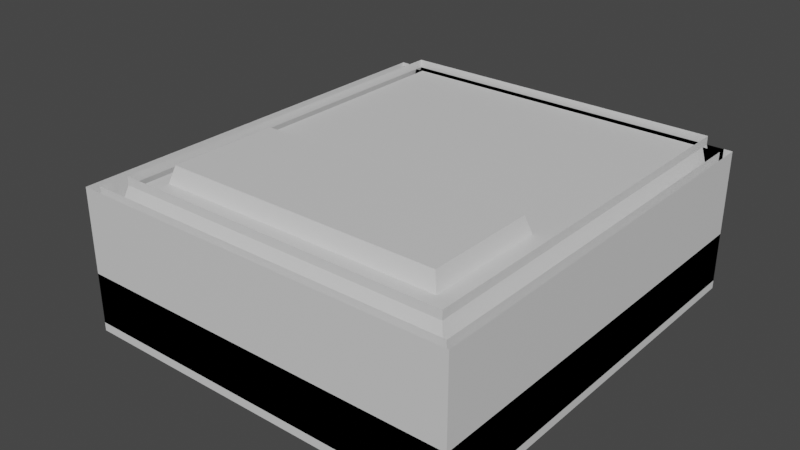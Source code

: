 # Source: HangerScene_01.blend  (saved by Blender 3.1.7; exported with 4.5.12 LTS)
import bpy
from mathutils import Matrix  # noqa: F401  (used for matrix-valued properties, if any)

bpy.ops.wm.read_factory_settings(use_empty=True)
scene = bpy.context.scene
scene.name = 'Scene'

# ---- collections
col_collection = bpy.data.collections.new('Collection'); scene.collection.children.link(col_collection)

# ---- materials (node trees are filled in below, after node groups)
mat_fbx_default_material = bpy.data.materials.new('Fbx Default Material')
mat_fbx_default_material.use_transparent_shadow = False
mat_fbx_default_material.diffuse_color = (0.72, 0.72, 0.72, 1.0)
mat_fbx_default_material.roughness = 0.5528

# ---- material node trees
mat_fbx_default_material.use_nodes = True; mat_fbx_default_material.node_tree.nodes.clear()
_N = mat_fbx_default_material.node_tree.nodes; _L = mat_fbx_default_material.node_tree.links
n0 = _N.new('ShaderNodeBsdfPrincipled'); n0.name = 'Principled BSDF'; n0.location = (10, 300)
n0.distribution = 'GGX'
n0.subsurface_method = 'RANDOM_WALK_SKIN'
n0.inputs[0].default_value = (0.72, 0.72, 0.72, 1.0)
n0.inputs[2].default_value = 0.5528
n0.inputs[3].default_value = 1.45
n0.inputs[27].default_value = (0.0, 0.0, 0.0, 1.0)
n0.inputs[28].default_value = 1.0
n1 = _N.new('ShaderNodeOutputMaterial'); n1.name = 'Material Output'; n1.location = (300, 300)
n2 = _N.new('ShaderNodeNormalMap'); n2.name = 'Normal Map'; n2.location = (-300, -300)
n2.label = 'Normal/Map'
_L.new(n0.outputs[0], n1.inputs[0])
_L.new(n2.outputs[0], n0.inputs[5])
n1.is_active_output = True

# ---- world
world_world = bpy.data.worlds.new('World'); scene.world = world_world
world_world.use_nodes = True; world_world.node_tree.nodes.clear()
_N = world_world.node_tree.nodes; _L = world_world.node_tree.links
n0 = _N.new('ShaderNodeOutputWorld'); n0.name = 'World Output'; n0.location = (300, 300)
n1 = _N.new('ShaderNodeBackground'); n1.name = 'Background'; n1.location = (10, 300)
n1.inputs[0].default_value = (0.05088, 0.05088, 0.05088, 1.0)
_L.new(n1.outputs[0], n0.inputs[0])
n0.is_active_output = True
world_world.color = (0.05088, 0.05088, 0.05088)
world_world.use_sun_shadow = False
world_world.sun_shadow_jitter_overblur = 0.0

# ---- meshes
me_cubegridtooloutput_022e9146 = bpy.data.meshes.new('CubeGridToolOutput_022E9146')
me_cubegridtooloutput_022e9146.from_pydata([(575.0, -612.5, 212.5), (25.0, -612.5, 212.5), (575.0, -625.0, 12.5), (575.0, -625.0, 212.5), (25.0, -625.0, 212.5), (25.0, -625.0, 12.5), (25.0, -612.5, 12.5), (575.0, -612.5, 12.5)], [], [(3, 4, 5, 2), (6, 1, 0, 7)])
me_cubegridtooloutput_022e9146.polygons.foreach_set('use_smooth', [True] * 2)
_k = set([(0, 1), (0, 7), (1, 6), (6, 7)])
me_cubegridtooloutput_022e9146.attributes.new('sharp_edge', 'BOOLEAN', 'EDGE').data.foreach_set('value', [ (min(e.vertices), max(e.vertices)) in _k for e in me_cubegridtooloutput_022e9146.edges])
_uv = me_cubegridtooloutput_022e9146.uv_layers.new(name='LightMapUV')
_uv.uv.foreach_set('vector', [5.75, 1.0, 0.0, 1.0, 0.0, -0.625, 5.75, -0.625, 5.75, -0.625, 5.75, 1.0, 0.0, 1.0, 0.0, -0.625])
me_cubegridtooloutput_022e9146.materials.append(mat_fbx_default_material)
me_cubegridtooloutput_022e9146.use_remesh_fix_poles = True
me_cubegridtooloutput_022e9146.use_remesh_preserve_attributes = False
me_cubegridtooloutput_022e9146.update()
me_cubegridtooloutput_022e9146.normals_split_custom_set([tuple(v) for v in zip(*[iter([0.0, -1.0, 0.0, 0.0, -1.0, 0.0, 0.0, -1.0, 0.0, 0.0, -1.0, 0.0, 0.0, 1.0, 0.0, 0.0, 1.0, 0.0, 0.0, 1.0, 0.0, 0.0, 1.0, 0.0])] * 3)])
me_cubegridtooloutput_022e9146_001 = bpy.data.meshes.new('CubeGridToolOutput_022E9146.001')
me_cubegridtooloutput_022e9146_001.from_pydata([(587.5, 0.0, 12.5), (587.5, -625.0, 12.5), (12.5, 0.0, 1.093e-06), (587.5, -625.0, -1.093e-06), (12.5, -625.0, 1.093e-06), (587.5, 0.0, -1.093e-06), (12.5, -625.0, 12.5), (12.5, 0.0, 12.5), (25.0, 0.0, 12.5), (25.0, -625.0, 12.5), (25.0, -625.0, 1.093e-06), (25.0, 0.0, 1.093e-06), (575.0, 0.0, -1.093e-06), (575.0, 0.0, 12.5), (575.0, -625.0, -1.093e-06), (575.0, -625.0, 12.5), (587.5, -612.5, 12.5), (587.5, -612.5, -1.093e-06), (587.5, -12.5, -1.093e-06), (587.5, -12.5, 12.5), (12.5, -12.5, 1.093e-06), (12.5, -12.5, 12.5), (12.5, -612.5, 1.093e-06), (12.5, -612.5, 12.5), (575.0, -612.5, 12.5), (25.0, -612.5, 12.5), (25.0, -12.5, 12.5), (575.0, -12.5, 12.5), (25.0, -612.5, 1.093e-06), (575.0, -612.5, -1.093e-06), (575.0, -12.5, -1.093e-06), (25.0, -12.5, 1.093e-06), (575.0, -312.5, 12.5), (25.0, -312.5, 12.5), (300.0, -612.5, 12.5), (300.0, -12.5, 12.5), (300.0, -312.5, 12.5), (587.5, -312.5, 12.5), (587.5, -312.5, -1.093e-06), (12.5, -312.5, 12.5), (12.5, -312.5, 1.093e-06), (575.0, -312.5, -1.093e-06), (25.0, -312.5, 1.093e-06), (300.0, -625.0, 2.842e-14), (300.0, -625.0, 12.5), (300.0, 0.0, 2.842e-14), (300.0, 0.0, 12.5), (300.0, -612.5, 0.0), (300.0, -12.5, 0.0), (300.0, -312.5, 0.0)], [], [(44, 9, 10, 43), (9, 6, 4, 10), (22, 4, 6, 23), (13, 0, 5, 12), (46, 13, 12, 45), (7, 8, 11, 2), (36, 32, 27, 35), (17, 16, 1, 3), (1, 15, 14, 3), (38, 37, 16, 17), (5, 0, 19, 18), (2, 20, 21, 7), (40, 22, 23, 39), (49, 48, 30, 41), (38, 41, 30, 18), (12, 5, 18, 30), (48, 45, 12, 30), (11, 31, 20, 2), (40, 42, 28, 22), (22, 28, 10, 4), (47, 43, 10, 28), (14, 29, 17, 3), (34, 24, 32, 36), (25, 34, 36, 33), (33, 36, 35, 26), (20, 31, 42, 40), (17, 29, 41, 38), (47, 49, 41, 29), (20, 40, 39, 21), (18, 19, 37, 38), (28, 42, 49, 47), (29, 14, 43, 47), (31, 11, 45, 48), (42, 31, 48, 49), (8, 46, 45, 11), (15, 44, 43, 14)])
me_cubegridtooloutput_022e9146_001.polygons.foreach_set('use_smooth', [1, 1, 1, 1, 1, 1, 0, 1, 1, 1, 1, 1, 1, 0, 0, 1, 0, 1, 0, 1, 0, 1, 0, 0, 0, 0, 0, 0, 1, 1, 0, 0, 0, 0, 1, 1])
_k = set([(0, 5), (0, 13), (0, 19), (1, 3), (1, 15), (1, 16), (2, 7), (2, 11), (2, 20), (3, 14), (3, 17), (4, 6), (4, 10), (4, 22), (5, 12), (5, 18), (6, 9), (6, 23), (7, 8), (7, 21), (8, 46), (9, 44), (10, 43), (11, 45), (12, 45), (13, 46), (14, 43), (15, 44), (16, 37), (17, 38), (18, 38), (19, 37), (20, 40), (21, 39), (22, 40), (23, 39), (24, 32), (24, 34), (25, 33), (25, 34), (26, 33), (26, 35), (27, 32), (27, 35)])
me_cubegridtooloutput_022e9146_001.attributes.new('sharp_edge', 'BOOLEAN', 'EDGE').data.foreach_set('value', [ (min(e.vertices), max(e.vertices)) in _k for e in me_cubegridtooloutput_022e9146_001.edges])
_uv = me_cubegridtooloutput_022e9146_001.uv_layers.new(name='LightMapUV')
_uv.uv.foreach_set('vector', [3.0, 1.0, 0.125, 1.0, 0.125, 0.875, 3.0, 0.875, 0.125, 1.0, 0.0, 1.0, 0.0, 0.875, 0.125, 0.875, 5.88, 0.875, 6.0, 0.875, 6.0, 1.0, 5.88, 1.0, 0.1213, 1.0, 0.0, 1.0, 0.0, 0.875, 0.1213, 0.875, 2.911, 1.0, 0.1213, 1.0, 0.1213, 0.875, 2.911, 0.875, 6.0, 1.0, 5.7, 1.0, 5.7, 0.875, 6.0, 0.875, 0.0, 0.0, 0.0, 0.0, 0.0, 0.0, 0.0, 0.0, 0.12, 0.875, 3.96, 1.0, 0.0, 1.0, 0.0, 0.875, 6.0, 1.0, 5.875, 1.0, 5.875, 0.875, 6.0, 0.875, 3.0, 0.875, 4.959, 1.0, 3.96, 1.0, 0.12, 0.875, 6.0, 0.875, 6.0, 1.0, 5.958, 1.0, 5.88, 0.875, 0.0, 0.875, 0.12, 0.875, 0.12, 1.0, 0.0, 1.0, 3.0, 0.875, 5.88, 0.875, 5.88, 1.0, 3.0, 1.0, 0.0, 0.0, 0.0, 0.0, 0.0, 0.0, 0.0, 0.0, 0.0, 0.0, 0.0, 0.0, 0.0, 0.0, 0.0, 0.0, 0.1213, 0.875, 6.0, 0.875, 0.0, 0.0, 0.0, 0.0, 0.0, 0.0, 0.0, 0.0, 0.0, 0.0, 0.0, 0.0, 0.0, 0.0, 0.0, 0.0, 0.12, 0.875, 0.0, 0.875, 0.0, 0.0, 0.0, 0.0, 0.0, 0.0, 0.0, 0.0, 0.0, 0.0, 0.0, 0.0, 0.125, 0.875, 0.0, 0.875, 0.0, 0.0, 0.0, 0.0, 0.0, 0.0, 0.0, 0.0, 0.0, 0.0, 0.0, 0.0, 0.0, 0.0, 0.0, 0.875, 0.0, 0.0, 0.0, 0.0, 0.0, 0.0, 0.0, 0.0, 0.0, 0.0, 0.0, 0.0, 0.0, 0.0, 0.0, 0.0, 0.0, 0.0, 0.0, 0.0, 0.0, 0.0, 0.0, 0.0, 0.0, 0.0, 0.0, 0.0, 0.0, 0.0, 0.0, 0.0, 0.0, 0.0, 0.0, 0.0, 0.0, 0.0, 0.0, 0.0, 0.0, 0.0, 0.0, 0.0, 0.0, 0.0, 0.0, 0.0, 0.12, 0.875, 3.0, 0.875, 3.0, 1.0, 0.12, 1.0, 5.88, 0.875, 5.958, 1.0, 4.959, 1.0, 3.0, 0.875, 0.0, 0.0, 0.0, 0.0, 0.0, 0.0, 0.0, 0.0, 0.0, 0.0, 0.0, 0.0, 0.0, 0.0, 0.0, 0.0, 0.0, 0.0, 0.0, 0.0, 0.0, 0.0, 0.0, 0.0, 0.0, 0.0, 0.0, 0.0, 0.0, 0.0, 0.0, 0.0, 5.7, 1.0, 2.911, 1.0, 2.911, 0.875, 5.7, 0.875, 5.875, 1.0, 3.0, 1.0, 3.0, 0.875, 5.875, 0.875])
me_cubegridtooloutput_022e9146_001.materials.append(mat_fbx_default_material)
me_cubegridtooloutput_022e9146_001.use_remesh_fix_poles = True
me_cubegridtooloutput_022e9146_001.use_remesh_preserve_attributes = False
me_cubegridtooloutput_022e9146_001.update()
me_cubegridtooloutput_022e9146_001.normals_split_custom_set([tuple(v) for v in zip(*[iter([0.0, -1.0, 0.0, 0.0, -1.0, 0.0, 0.0, -1.0, 0.0, 0.0, -1.0, 0.0, 0.0, -1.0, 0.0, 0.0, -1.0, 0.0, 0.0, -1.0, 0.0, 0.0, -1.0, 0.0, -1.0, 0.0, 0.0, -1.0, 0.0, 0.0, -1.0, 0.0, 0.0, -1.0, 0.0, 0.0, 0.0, 1.0, 0.0, 0.0, 1.0, 0.0, 0.0, 1.0, 0.0, 0.0, 1.0, 0.0, 0.0, 1.0, 0.0, 0.0, 1.0, 0.0, 0.0, 1.0, 0.0, 0.0, 1.0, 0.0, 0.0, 1.0, 0.0, 0.0, 1.0, 0.0, 0.0, 1.0, 0.0, 0.0, 1.0, 0.0, 2.959e-09, 0.0, 1.0, 2.959e-09, 0.0, 1.0, 2.959e-09, 0.0, 1.0, 2.959e-09, 0.0, 1.0, 1.0, 0.0, 0.0, 1.0, 0.0, 0.0, 1.0, 0.0, 0.0, 1.0, 0.0, 0.0, 0.0, -1.0, 0.0, 0.0, -1.0, 0.0, 0.0, -1.0, 0.0, 0.0, -1.0, 0.0, 1.0, 0.0, 0.0, 1.0, 0.0, 0.0, 1.0, 0.0, 0.0, 1.0, 0.0, 0.0, 1.0, 0.0, 0.0, 1.0, 0.0, 0.0, 1.0, 0.0, 0.0, 1.0, 0.0, 0.0, -1.0, 0.0, 0.0, -1.0, 0.0, 0.0, -1.0, 0.0, 0.0, -1.0, 0.0, 0.0, -1.0, 0.0, 0.0, -1.0, 0.0, 0.0, -1.0, 0.0, 0.0, -1.0, 0.0, 0.0, -3.974e-09, 0.0, -1.0, -3.974e-09, 0.0, -1.0, -3.974e-09, 0.0, -1.0, -3.974e-09, 0.0, -1.0, 0.0, 0.0, -1.0, 0.0, 0.0, -1.0, 0.0, 0.0, -1.0, 0.0, 0.0, -1.0, 0.0, 0.0, -1.0, 0.0, 0.0, -1.0, 0.0, 0.0, -1.0, 0.0, 0.0, -1.0, -3.974e-09, 0.0, -1.0, -3.974e-09, 0.0, -1.0, -3.974e-09, 0.0, -1.0, -3.974e-09, 0.0, -1.0, 0.0, 0.0, -1.0, 0.0, 0.0, -1.0, 0.0, 0.0, -1.0, 0.0, 0.0, -1.0, 0.0, 0.0, -1.0, 0.0, 0.0, -1.0, 0.0, 0.0, -1.0, 0.0, 0.0, -1.0, 0.0, 0.0, -1.0, 0.0, 0.0, -1.0, 0.0, 0.0, -1.0, 0.0, 0.0, -1.0, -3.974e-09, -4.233e-15, -1.0, -3.974e-09, -4.233e-15, -1.0, -3.974e-09, -4.233e-15, -1.0, -3.974e-09, -4.233e-15, -1.0, 0.0, 0.0, -1.0, 0.0, 0.0, -1.0, 0.0, 0.0, -1.0, 0.0, 0.0, -1.0, 2.959e-09, 0.0, 1.0, 2.959e-09, 0.0, 1.0, 2.959e-09, 0.0, 1.0, 2.959e-09, 0.0, 1.0, 2.959e-09, 0.0, 1.0, 2.959e-09, 0.0, 1.0, 2.959e-09, 0.0, 1.0, 2.959e-09, 0.0, 1.0, 2.959e-09, 0.0, 1.0, 2.959e-09, 0.0, 1.0, 2.959e-09, 0.0, 1.0, 2.959e-09, 0.0, 1.0, 0.0, 0.0, -1.0, 0.0, 0.0, -1.0, 0.0, 0.0, -1.0, 0.0, 0.0, -1.0, 0.0, 0.0, -1.0, 0.0, 0.0, -1.0, 0.0, 0.0, -1.0, 0.0, 0.0, -1.0, -3.974e-09, 0.0, -1.0, -3.974e-09, 0.0, -1.0, -3.974e-09, 0.0, -1.0, -3.974e-09, 0.0, -1.0, -1.0, 0.0, 0.0, -1.0, 0.0, 0.0, -1.0, 0.0, 0.0, -1.0, 0.0, 0.0, 1.0, 0.0, 0.0, 1.0, 0.0, 0.0, 1.0, 0.0, 0.0, 1.0, 0.0, 0.0, -3.974e-09, 0.0, -1.0, -3.974e-09, 0.0, -1.0, -3.974e-09, 0.0, -1.0, -3.974e-09, 0.0, -1.0, -3.974e-09, 2.48e-15, -1.0, -3.974e-09, 2.48e-15, -1.0, -3.974e-09, 2.48e-15, -1.0, -3.974e-09, 2.48e-15, -1.0, -3.974e-09, 2.48e-15, -1.0, -3.974e-09, 2.48e-15, -1.0, -3.974e-09, 2.48e-15, -1.0, -3.974e-09, 2.48e-15, -1.0, -3.974e-09, 0.0, -1.0, -3.974e-09, 0.0, -1.0, -3.974e-09, 0.0, -1.0, -3.974e-09, 0.0, -1.0, 0.0, 1.0, 0.0, 0.0, 1.0, 0.0, 0.0, 1.0, 0.0, 0.0, 1.0, 0.0, 0.0, -1.0, 0.0, 0.0, -1.0, 0.0, 0.0, -1.0, 0.0, 0.0, -1.0, 0.0])] * 3)])
me_cubegridtooloutput_022e9146_002 = bpy.data.meshes.new('CubeGridToolOutput_022E9146.002')
me_cubegridtooloutput_022e9146_002.from_pydata([(550.0, -587.5, 212.5), (550.0, 0.0, 212.5), (50.0, -587.5, 212.5), (50.0, 0.0, 212.5), (537.5, -575.0, 212.5), (62.5, -575.0, 212.5), (62.5, -12.5, 212.5), (537.5, -12.5, 212.5), (537.5, 0.0, 212.5), (537.5, -587.5, 212.5), (50.0, 0.0, 225.0), (550.0, -587.5, 225.0), (550.0, 0.0, 225.0), (50.0, -587.5, 225.0), (537.5, -350.0, 212.5), (62.5, 0.0, 212.5), (62.5, 0.0, 225.0), (537.5, 0.0, 225.0), (62.5, -587.5, 212.5), (537.5, -587.5, 225.0), (62.5, -587.5, 225.0), (62.5, -350.0, 212.5), (507.3, -544.8, 237.5), (92.68, -544.8, 237.5), (507.3, -380.2, 237.5), (92.68, -380.2, 237.5), (514.6, -552.1, 212.5), (85.39, -552.1, 212.5), (85.39, -372.9, 212.5), (514.6, -372.9, 212.5), (50.0, -350.0, 225.0), (50.0, -350.0, 212.5), (550.0, -350.0, 225.0), (550.0, -350.0, 212.5)], [], [(33, 32, 11, 0), (31, 2, 13, 30), (25, 24, 22, 23), (6, 7, 14, 21), (0, 11, 19, 9), (2, 18, 20, 13), (9, 19, 20, 18), (10, 16, 15, 3), (17, 8, 15, 16), (8, 17, 12, 1), (27, 26, 4, 5), (29, 28, 21, 14), (28, 27, 5, 21), (26, 29, 14, 4), (23, 22, 26, 27), (25, 23, 27, 28), (22, 24, 29, 26), (24, 25, 28, 29), (3, 31, 30, 10), (1, 12, 32, 33)])
me_cubegridtooloutput_022e9146_002.polygons.foreach_set('use_smooth', [True] * 20)
_k = set([(0, 11), (1, 12), (2, 13), (3, 10), (4, 5), (4, 14), (5, 21), (6, 7), (6, 21), (7, 14), (9, 19), (10, 30), (11, 32), (12, 32), (13, 30), (18, 20), (22, 23), (22, 24), (22, 26), (23, 25), (23, 27), (24, 25), (24, 29), (25, 28), (26, 27), (26, 29), (27, 28), (28, 29)])
me_cubegridtooloutput_022e9146_002.attributes.new('sharp_edge', 'BOOLEAN', 'EDGE').data.foreach_set('value', [ (min(e.vertices), max(e.vertices)) in _k for e in me_cubegridtooloutput_022e9146_002.edges])
_uv = me_cubegridtooloutput_022e9146_002.uv_layers.new(name='LightMapUV')
_uv.uv.foreach_set('vector', [3.0, 0.875, 3.0, 1.0, 0.0, 1.0, 0.0, 0.875, 3.0, 0.875, 6.0, 0.875, 6.0, 1.0, 3.0, 1.0, 5.51, -2.884, 0.4904, -2.884, 0.4904, -4.566, 5.51, -4.566, 5.875, 0.875, 0.125, 0.875, 0.125, -2.575, 5.875, -2.575, 0.0, 0.875, 0.0, 1.0, 0.0, 1.0, 0.0, 0.875, 6.0, 0.875, 0.0, 0.875, 0.0, 1.0, 6.0, 1.0, 0.0, 0.875, 0.0, 1.0, 0.0, 1.0, 0.0, 0.875, 0.0, 1.0, 0.0, 0.0, 0.0, 0.0, 0.0, 0.875, 0.1306, 0.9972, 0.125, 0.875, 0.0, 0.0, 0.0, 0.0, 0.125, 0.875, 0.1306, 0.9972, 0.0, 1.0, 0.0, 0.875, 5.598, -4.641, 0.4021, -4.641, 0.125, -4.875, 5.875, -4.875, 0.4021, -2.809, 5.598, -2.809, 5.875, -2.575, 0.125, -2.575, 5.598, -2.809, 5.598, -4.641, 5.875, -4.875, 5.875, -2.575, 0.4021, -4.641, 0.4021, -2.809, 0.125, -2.575, 0.125, -4.875, 5.51, -4.566, 0.4904, -4.566, 0.4021, -4.641, 5.598, -4.641, 5.51, -2.884, 5.51, -4.566, 5.598, -4.641, 5.598, -2.809, 0.4904, -4.566, 0.4904, -2.884, 0.4021, -2.809, 0.4021, -4.641, 0.4904, -2.884, 5.51, -2.884, 5.598, -2.809, 0.4021, -2.809, 0.0, 0.875, 3.0, 0.875, 3.0, 1.0, 0.0, 1.0, 6.0, 0.875, 6.0, 1.0, 3.0, 1.0, 3.0, 0.875])
me_cubegridtooloutput_022e9146_002.materials.append(mat_fbx_default_material)
me_cubegridtooloutput_022e9146_002.use_remesh_fix_poles = True
me_cubegridtooloutput_022e9146_002.use_remesh_preserve_attributes = False
me_cubegridtooloutput_022e9146_002.update()
me_cubegridtooloutput_022e9146_002.normals_split_custom_set([tuple(v) for v in zip(*[iter([1.0, 0.0, 0.0, 1.0, 0.0, 0.0, 1.0, 0.0, 0.0, 1.0, 0.0, 0.0, -1.0, 0.0, 0.0, -1.0, 0.0, 0.0, -1.0, 0.0, 0.0, -1.0, 0.0, 0.0, 0.0, 0.0, -1.0, 0.0, 0.0, -1.0, 0.0, 0.0, -1.0, 0.0, 0.0, -1.0, 0.0, 0.0, -1.0, 0.0, 0.0, -1.0, 0.0, 0.0, -1.0, 0.0, 0.0, -1.0, 0.0, -1.0, 0.0, 0.0, -1.0, 0.0, 0.0, -1.0, 0.0, 0.0, -1.0, 0.0, 0.0, -1.0, 0.0, 0.0, -1.0, 0.0, 0.0, -1.0, 0.0, 0.0, -1.0, 0.0, 0.0, -1.0, 0.0, 0.0, -1.0, 0.0, 0.0, -1.0, 0.0, 0.0, -1.0, 0.0, 0.0, 1.0, 0.0, 0.0, 1.0, 0.0, 0.0, 1.0, 0.0, 0.0, 1.0, 0.0, 0.0, 1.0, 0.0, 0.0, 1.0, 0.0, 0.0, 1.0, 0.0, 0.0, 1.0, 0.0, 0.0, 1.0, 0.0, 0.0, 1.0, 0.0, 0.0, 1.0, 0.0, 0.0, 1.0, 0.0, 0.0, 0.0, -1.0, 0.0, 0.0, -1.0, 0.0, 0.0, -1.0, 0.0, 0.0, -1.0, 0.0, 0.0, -1.0, 0.0, 0.0, -1.0, 0.0, 0.0, -1.0, 0.0, 0.0, -1.0, 0.0, 0.0, -1.0, 0.0, 0.0, -1.0, 0.0, 0.0, -1.0, 0.0, 0.0, -1.0, 0.0, 0.0, -1.0, 0.0, 0.0, -1.0, 0.0, 0.0, -1.0, 0.0, 0.0, -1.0, 0.0, 0.96, -0.28, 0.0, 0.96, -0.28, 0.0, 0.96, -0.28, 0.0, 0.96, -0.28, 0.96, -5.453e-08, -0.28, 0.96, -5.453e-08, -0.28, 0.96, -5.453e-08, -0.28, 0.96, -5.453e-08, -0.28, -0.96, 0.0, -0.28, -0.96, 0.0, -0.28, -0.96, 0.0, -0.28, -0.96, 0.0, -0.28, 0.0, -0.96, -0.28, 0.0, -0.96, -0.28, 0.0, -0.96, -0.28, 0.0, -0.96, -0.28, -1.0, 0.0, 0.0, -1.0, 0.0, 0.0, -1.0, 0.0, 0.0, -1.0, 0.0, 0.0, 1.0, 0.0, 0.0, 1.0, 0.0, 0.0, 1.0, 0.0, 0.0, 1.0, 0.0, 0.0])] * 3)])
me_cubegridtooloutput_022e9146_003 = bpy.data.meshes.new('CubeGridToolOutput_022E9146.003')
me_cubegridtooloutput_022e9146_003.from_pydata([(587.5, 0.0, 12.5), (587.5, -625.0, 212.5), (587.5, -625.0, 12.5), (587.5, 0.0, 212.5), (575.0, -612.5, 212.5), (575.0, -12.5, 212.5), (575.0, 0.0, 12.5), (575.0, 0.0, 212.5), (575.0, -625.0, 12.5), (575.0, -625.0, 212.5), (575.0, -612.5, 12.5), (575.0, -12.5, 12.5)], [], [(1, 9, 8, 2), (11, 10, 4, 5), (0, 3, 1, 2), (3, 0, 6, 7)])
me_cubegridtooloutput_022e9146_003.polygons.foreach_set('use_smooth', [True] * 4)
_k = set([(0, 3), (1, 2), (4, 5), (4, 10), (5, 11), (10, 11)])
me_cubegridtooloutput_022e9146_003.attributes.new('sharp_edge', 'BOOLEAN', 'EDGE').data.foreach_set('value', [ (min(e.vertices), max(e.vertices)) in _k for e in me_cubegridtooloutput_022e9146_003.edges])
_uv = me_cubegridtooloutput_022e9146_003.uv_layers.new(name='LightMapUV')
_uv.uv.foreach_set('vector', [0.125, 1.0, 0.0, 1.0, 0.0, -0.625, 0.125, -0.625, 0.125, -0.625, 5.875, -0.625, 5.875, 1.0, 0.125, 1.0, 6.0, -0.625, 6.0, 1.0, 0.0, 1.0, 0.0, -0.625, 0.0, 1.0, 0.0, -0.625, 0.125, -0.625, 0.125, 1.0])
me_cubegridtooloutput_022e9146_003.materials.append(mat_fbx_default_material)
me_cubegridtooloutput_022e9146_003.use_remesh_fix_poles = True
me_cubegridtooloutput_022e9146_003.use_remesh_preserve_attributes = False
me_cubegridtooloutput_022e9146_003.update()
me_cubegridtooloutput_022e9146_003.normals_split_custom_set([tuple(v) for v in zip(*[iter([0.0, -1.0, 0.0, 0.0, -1.0, 0.0, 0.0, -1.0, 0.0, 0.0, -1.0, 0.0, -1.0, 0.0, 0.0, -1.0, 0.0, 0.0, -1.0, 0.0, 0.0, -1.0, 0.0, 0.0, 1.0, 0.0, 0.0, 1.0, 0.0, 0.0, 1.0, 0.0, 0.0, 1.0, 0.0, 0.0, 0.0, 1.0, 0.0, 0.0, 1.0, 0.0, 0.0, 1.0, 0.0, 0.0, 1.0, 0.0])] * 3)])
me_cubegridtooloutput_022e9146_004 = bpy.data.meshes.new('CubeGridToolOutput_022E9146.004')
me_cubegridtooloutput_022e9146_004.from_pydata([(12.5, -625.0, 12.5), (12.5, 0.0, 12.5), (12.5, -625.0, 212.5), (12.5, 0.0, 212.5), (25.0, -612.5, 212.5), (25.0, -12.5, 212.5), (25.0, -625.0, 212.5), (25.0, -625.0, 12.5), (25.0, 0.0, 212.5), (25.0, 0.0, 12.5), (25.0, -612.5, 12.5), (25.0, -12.5, 12.5)], [], [(1, 0, 2), (1, 2, 3), (0, 6, 2), (0, 7, 6), (1, 8, 9), (1, 3, 8), (10, 11, 4), (5, 4, 11)])
me_cubegridtooloutput_022e9146_004.polygons.foreach_set('use_smooth', [True] * 8)
_k = set([(0, 2), (1, 3), (4, 5), (4, 10), (5, 11), (10, 11)])
me_cubegridtooloutput_022e9146_004.attributes.new('sharp_edge', 'BOOLEAN', 'EDGE').data.foreach_set('value', [ (min(e.vertices), max(e.vertices)) in _k for e in me_cubegridtooloutput_022e9146_004.edges])
_uv = me_cubegridtooloutput_022e9146_004.uv_layers.new(name='LightMapUV')
_uv.uv.foreach_set('vector', [0.0, -0.625, 6.0, -0.625, 6.0, 1.0, 0.0, -0.625, 6.0, 1.0, 0.0, 1.0, 0.0, -0.625, 0.125, 1.0, 0.0, 1.0, 0.0, -0.625, 0.125, -0.625, 0.125, 1.0, 0.125, -0.625, 0.0, 1.0, 0.0, -0.625, 0.125, -0.625, 0.125, 1.0, 0.0, 1.0, 0.125, -0.625, 5.875, -0.625, 0.125, 1.0, 5.875, 1.0, 0.125, 1.0, 5.875, -0.625])
me_cubegridtooloutput_022e9146_004.materials.append(mat_fbx_default_material)
me_cubegridtooloutput_022e9146_004.use_remesh_fix_poles = True
me_cubegridtooloutput_022e9146_004.use_remesh_preserve_attributes = False
me_cubegridtooloutput_022e9146_004.update()
me_cubegridtooloutput_022e9146_004.normals_split_custom_set([tuple(v) for v in zip(*[iter([-1.0, 0.0, 0.0, -1.0, 0.0, 0.0, -1.0, 0.0, 0.0, -1.0, 0.0, 0.0, -1.0, 0.0, 0.0, -1.0, 0.0, 0.0, 0.0, -1.0, 0.0, 0.0, -1.0, 0.0, 0.0, -1.0, 0.0, 0.0, -1.0, 0.0, 0.0, -1.0, 0.0, 0.0, -1.0, 0.0, 0.0, 1.0, 0.0, 0.0, 1.0, 0.0, 0.0, 1.0, 0.0, 0.0, 1.0, 0.0, 0.0, 1.0, 0.0, 0.0, 1.0, 0.0, 1.0, 0.0, 0.0, 1.0, 0.0, 0.0, 1.0, 0.0, 0.0, 1.0, 0.0, 0.0, 1.0, 0.0, 0.0, 1.0, 0.0, 0.0])] * 3)])
me_cubegridtooloutput_022e9146_005 = bpy.data.meshes.new('CubeGridToolOutput_022E9146.005')
me_cubegridtooloutput_022e9146_005.from_pydata([(25.0, -12.5, 212.5), (575.0, -12.5, 212.5), (575.0, 0.0, 12.5), (575.0, 0.0, 212.5), (25.0, 0.0, 212.5), (25.0, 0.0, 12.5), (25.0, -12.5, 12.5), (575.0, -12.5, 12.5)], [], [(1, 0, 6, 7), (3, 2, 5, 4)])
me_cubegridtooloutput_022e9146_005.polygons.foreach_set('use_smooth', [True] * 2)
_k = set([(0, 1), (0, 6), (1, 7), (6, 7)])
me_cubegridtooloutput_022e9146_005.attributes.new('sharp_edge', 'BOOLEAN', 'EDGE').data.foreach_set('value', [ (min(e.vertices), max(e.vertices)) in _k for e in me_cubegridtooloutput_022e9146_005.edges])
_uv = me_cubegridtooloutput_022e9146_005.uv_layers.new(name='LightMapUV')
_uv.uv.foreach_set('vector', [5.75, 1.0, 0.0, 1.0, 0.0, -0.625, 5.75, -0.625, 0.0, 1.0, 0.0, -0.625, 5.75, -0.625, 5.75, 1.0])
me_cubegridtooloutput_022e9146_005.materials.append(mat_fbx_default_material)
me_cubegridtooloutput_022e9146_005.use_remesh_fix_poles = True
me_cubegridtooloutput_022e9146_005.use_remesh_preserve_attributes = False
me_cubegridtooloutput_022e9146_005.update()
me_cubegridtooloutput_022e9146_005.normals_split_custom_set([tuple(v) for v in zip(*[iter([0.0, -1.0, 0.0, 0.0, -1.0, 0.0, 0.0, -1.0, 0.0, 0.0, -1.0, 0.0, 0.0, 1.0, 0.0, 0.0, 1.0, 0.0, 0.0, 1.0, 0.0, 0.0, 1.0, 0.0])] * 3)])
me_cube_001 = bpy.data.meshes.new('Cube.001')
me_cube_001.from_pydata([(0.03125, 0.1768, -0.1768), (0.03125, 0.1326, -0.221), (-0.03125, 0.1768, -0.1768), (-0.03125, 0.1326, -0.221), (0.03125, 0.0, 0.0), (0.03125, -0.04419, -0.04419), (-0.03125, 0.0, 0.0), (-0.03125, -0.04419, -0.04419), (0.03125, -0.9723, -1.768), (0.03125, -1.105, -1.635), (-0.03125, -1.105, -1.635), (-0.03125, -0.9723, -1.768), (0.03125, 0.08839, -0.1768), (0.03125, 0.1326, -0.1326), (-0.03125, 0.08839, -0.1768), (-0.03125, 0.1326, -0.1326), (0.03125, -1.149, -1.679), (0.03125, -1.016, -1.812), (-0.03125, -1.016, -1.812), (-0.03125, -1.149, -1.679), (-0.03125, -0.9281, -1.812), (0.03125, -0.9281, -1.812), (-0.03125, -0.9723, -1.856), (0.03125, -0.9723, -1.856), (0.03125, -0.5303, -0.5303), (0.03125, -0.4419, -0.6187), (-0.03125, -0.4419, -0.6187), (-0.03125, -0.5303, -0.5303), (-2.533e-07, 0.1768, -0.1768), (-2.459e-07, 0.1326, -0.221), (-2.682e-07, 0.0, 0.0), (-2.608e-07, -0.04419, -0.04419), (-9.09e-08, -0.9723, -1.768), (-9.09e-08, -1.105, -1.635), (-2.682e-07, 0.1326, -0.1326), (-2.608e-07, 0.08839, -0.1768), (-8.345e-08, -1.016, -1.812), (-8.345e-08, -1.149, -1.679), (-9.462e-08, -0.9281, -1.812), (-8.717e-08, -0.9723, -1.856), (-1.926e-07, -0.4419, -0.6187), (-2e-07, -0.5303, -0.5303)], [], [(28, 29, 3, 2), (15, 14, 7, 6), (30, 31, 5, 4), (13, 12, 1, 0), (34, 30, 4, 13), (35, 29, 1, 12), (40, 25, 8, 32), (32, 8, 21, 38), (2, 3, 14, 15), (4, 5, 12, 13), (28, 34, 13, 0), (27, 26, 11, 10), (41, 27, 10, 33), (37, 36, 17, 16), (33, 10, 19, 37), (8, 9, 16, 17), (10, 11, 18, 19), (38, 21, 23, 39), (18, 11, 20, 22), (36, 18, 22, 39), (8, 17, 23, 21), (35, 12, 25, 40), (31, 7, 27, 41), (12, 5, 24, 25), (7, 14, 26, 27), (25, 24, 9, 8), (41, 33, 9, 24), (5, 31, 41, 24), (14, 35, 40, 26), (17, 36, 39, 23), (20, 38, 39, 22), (9, 33, 37, 16), (19, 18, 36, 37), (2, 15, 34, 28), (11, 32, 38, 20), (14, 3, 29, 35), (15, 6, 30, 34), (6, 7, 31, 30), (0, 1, 29, 28), (40, 32, 11, 26)])
_uv = me_cube_001.uv_layers.new(name='UVMap')
_uv.uv.foreach_set('vector', [0.375, 0.125, 0.625, 0.125, 0.625, 0.25, 0.375, 0.25, 0.375, 0.375, 0.625, 0.375, 0.625, 0.5, 0.375, 0.5, 0.375, 0.625, 0.625, 0.625, 0.625, 0.75, 0.375, 0.75, 0.375, 0.875, 0.625, 0.875, 0.625, 1.0, 0.375, 1.0, 0.25, 0.625, 0.375, 0.625, 0.375, 0.75, 0.25, 0.75, 0.75, 0.625, 0.875, 0.625, 0.875, 0.75, 0.75, 0.75, 0.75, 0.625, 0.75, 0.75, 0.75, 0.75, 0.75, 0.625, 0.75, 0.625, 0.75, 0.75, 0.75, 0.75, 0.75, 0.625, 0.375, 0.25, 0.625, 0.25, 0.625, 0.375, 0.375, 0.375, 0.375, 0.75, 0.625, 0.75, 0.625, 0.875, 0.375, 0.875, 0.125, 0.625, 0.25, 0.625, 0.25, 0.75, 0.125, 0.75, 0.625, 0.5, 0.625, 0.375, 0.625, 0.375, 0.625, 0.5, 0.625, 0.625, 0.625, 0.5, 0.625, 0.5, 0.625, 0.625, 0.625, 0.625, 0.75, 0.625, 0.75, 0.75, 0.625, 0.75, 0.625, 0.625, 0.625, 0.5, 0.625, 0.5, 0.625, 0.625, 0.625, 0.875, 0.625, 0.75, 0.625, 0.75, 0.625, 0.875, 0.625, 0.5, 0.625, 0.375, 0.625, 0.375, 0.625, 0.5, 0.75, 0.625, 0.75, 0.75, 0.75, 0.75, 0.75, 0.625, 0.625, 0.375, 0.625, 0.375, 0.625, 0.375, 0.625, 0.375, 0.75, 0.625, 0.75, 0.5, 0.75, 0.5, 0.75, 0.625, 0.625, 0.875, 0.625, 0.875, 0.625, 0.875, 0.625, 0.875, 0.75, 0.625, 0.75, 0.75, 0.75, 0.75, 0.75, 0.625, 0.625, 0.625, 0.625, 0.5, 0.625, 0.5, 0.625, 0.625, 0.625, 0.875, 0.625, 0.75, 0.625, 0.75, 0.625, 0.875, 0.625, 0.5, 0.625, 0.375, 0.625, 0.375, 0.625, 0.5, 0.625, 0.875, 0.625, 0.75, 0.625, 0.75, 0.625, 0.875, 0.625, 0.625, 0.625, 0.625, 0.625, 0.75, 0.625, 0.75, 0.625, 0.75, 0.625, 0.625, 0.625, 0.625, 0.625, 0.75, 0.75, 0.5, 0.75, 0.625, 0.75, 0.625, 0.75, 0.5, 0.75, 0.75, 0.75, 0.625, 0.75, 0.625, 0.75, 0.75, 0.75, 0.5, 0.75, 0.625, 0.75, 0.625, 0.75, 0.5, 0.625, 0.75, 0.625, 0.625, 0.625, 0.625, 0.625, 0.75, 0.625, 0.5, 0.75, 0.5, 0.75, 0.625, 0.625, 0.625, 0.125, 0.5, 0.25, 0.5, 0.25, 0.625, 0.125, 0.625, 0.75, 0.5, 0.75, 0.625, 0.75, 0.625, 0.75, 0.5, 0.75, 0.5, 0.875, 0.5, 0.875, 0.625, 0.75, 0.625, 0.25, 0.5, 0.375, 0.5, 0.375, 0.625, 0.25, 0.625, 0.375, 0.5, 0.625, 0.5, 0.625, 0.625, 0.375, 0.625, 0.375, 0.0, 0.625, 0.0, 0.625, 0.125, 0.375, 0.125, 0.75, 0.625, 0.75, 0.625, 0.75, 0.5, 0.75, 0.5])
me_cube_001.use_remesh_fix_poles = True
me_cube_001.use_remesh_preserve_attributes = False
me_cube_001.update()
me_cube_002 = bpy.data.meshes.new('Cube.002')
me_cube_002.from_pydata([(1.625, 0.125, -0.125), (1.625, 0.125, -0.25), (1.625, -0.125, -0.125), (1.625, -0.125, -0.25), (2.0, 0.125, -0.125), (2.0, 0.125, -0.25), (2.0, -0.125, -0.125), (2.0, -0.125, -0.25)], [], [(0, 1, 3, 2), (2, 3, 7, 6), (6, 7, 5, 4), (4, 5, 1, 0), (2, 6, 4, 0), (7, 3, 1, 5)])
_uv = me_cube_002.uv_layers.new(name='UVMap')
_uv.uv.foreach_set('vector', [0.375, 0.0, 0.625, 0.0, 0.625, 0.25, 0.375, 0.25, 0.375, 0.25, 0.625, 0.25, 0.625, 0.5, 0.375, 0.5, 0.375, 0.5, 0.625, 0.5, 0.625, 0.75, 0.375, 0.75, 0.375, 0.75, 0.625, 0.75, 0.625, 1.0, 0.375, 1.0, 0.125, 0.5, 0.375, 0.5, 0.375, 0.75, 0.125, 0.75, 0.625, 0.5, 0.875, 0.5, 0.875, 0.75, 0.625, 0.75])
me_cube_002.use_remesh_fix_poles = True
me_cube_002.use_remesh_preserve_attributes = False
me_cube_002.update()
me_cubegridtooloutput_022e9146_006 = bpy.data.meshes.new('CubeGridToolOutput_022E9146.006')
me_cubegridtooloutput_022e9146_006.from_pydata([(12.5, -625.0, 12.5), (12.5, 0.0, 12.5), (50.0, -587.5, 212.5), (50.0, 0.0, 212.5), (62.5, -575.0, 212.5), (62.5, -12.5, 212.5), (62.5, -587.5, 212.5), (25.0, -625.0, 12.5), (62.5, 0.0, 212.5), (25.0, 0.0, 12.5), (25.0, -612.5, 12.5), (25.0, -12.5, 12.5), (25.0, -12.5, 87.5), (25.0, -612.5, 87.5), (12.5, 0.0, 87.5), (25.0, -625.0, 87.5), (25.0, 0.0, 87.5), (12.5, -625.0, 87.5)], [], [(14, 3, 8, 16), (5, 4, 13, 12), (17, 15, 6, 2), (17, 14, 1, 0), (12, 13, 10, 11), (2, 3, 14, 17), (0, 7, 15, 17), (1, 14, 16, 9)])
me_cubegridtooloutput_022e9146_006.polygons.foreach_set('use_smooth', [True] * 8)
_k = set([(0, 1), (0, 7), (0, 17), (1, 9), (1, 14), (2, 3), (2, 6), (2, 17), (3, 8), (3, 14), (4, 5), (4, 13), (5, 12), (6, 15), (7, 15), (8, 16), (9, 16), (10, 11), (10, 13), (11, 12)])
me_cubegridtooloutput_022e9146_006.attributes.new('sharp_edge', 'BOOLEAN', 'EDGE').data.foreach_set('value', [ (min(e.vertices), max(e.vertices)) in _k for e in me_cubegridtooloutput_022e9146_006.edges])
_uv = me_cubegridtooloutput_022e9146_006.uv_layers.new(name='LightMapUV')
_uv.uv.foreach_set('vector', [0.125, 0.1875, 0.125, 1.0, 0.0, 1.0, 0.0, 0.1875, 5.875, 1.0, 0.125, 1.0, 0.125, 0.1875, 5.875, 0.1875, 0.0, 0.1875, 0.125, 0.1875, 0.125, 1.0, 0.0, 1.0, 6.0, 0.1875, 0.0, 0.1875, 0.0, -0.625, 6.0, -0.625, 5.875, 0.1875, 0.125, 0.1875, 0.125, -0.625, 5.875, -0.625, 6.0, 1.0, 0.0, 1.0, 0.0, 0.1875, 6.0, 0.1875, 0.0, -0.625, 0.125, -0.625, 0.125, 0.1875, 0.0, 0.1875, 0.125, -0.625, 0.125, 0.1875, 0.0, 0.1875, 0.0, -0.625])
me_cubegridtooloutput_022e9146_006.materials.append(mat_fbx_default_material)
me_cubegridtooloutput_022e9146_006.use_remesh_fix_poles = True
me_cubegridtooloutput_022e9146_006.use_remesh_preserve_attributes = False
me_cubegridtooloutput_022e9146_006.update()
me_cubegridtooloutput_022e9146_006.normals_split_custom_set([tuple(v) for v in zip(*[iter([0.0, 1.0, 0.0, 0.0, 1.0, 0.0, 0.0, 1.0, 0.0, 0.0, 1.0, 0.0, 0.9578, 0.0, -0.2873, 0.9578, 0.0, -0.2873, 0.9914, 0.0, -0.131, 0.9894, 0.0, -0.1452, 0.0, -0.9914, 0.131, 0.0, -0.9876, 0.1571, 0.0, -0.9578, 0.2873, 0.0, -0.9578, 0.2873, -0.9914, 0.0, 0.131, -0.9894, 0.0, 0.1452, -1.0, 0.0, 2.543e-08, -1.0, 0.0, 2.543e-08, 0.9894, 0.0, -0.1452, 0.9914, 0.0, -0.131, 1.0, 0.0, -2.543e-08, 1.0, 0.0, -2.543e-08, -0.9578, 0.0, 0.2873, -0.9578, 0.0, 0.2873, -0.9894, 0.0, 0.1452, -0.9914, 0.0, 0.131, 0.0, -1.0, 0.0, 0.0, -1.0, 0.0, 0.0, -0.9876, 0.1571, 0.0, -0.9914, 0.131, 0.0, 1.0, 0.0, 0.0, 1.0, 0.0, 0.0, 1.0, 0.0, 0.0, 1.0, 0.0])] * 3)])
me_cubegridtooloutput_022e9146_007 = bpy.data.meshes.new('CubeGridToolOutput_022E9146.007')
me_cubegridtooloutput_022e9146_007.from_pydata([(587.5, 0.0, 12.5), (550.0, -587.5, 212.5), (587.5, -625.0, 12.5), (550.0, 0.0, 212.5), (537.5, -575.0, 212.5), (537.5, -12.5, 212.5), (575.0, 0.0, 12.5), (537.5, 0.0, 212.5), (575.0, -625.0, 12.5), (537.5, -587.5, 212.5), (575.0, -612.5, 12.5), (575.0, -12.5, 12.5), (575.0, -12.5, 87.5), (575.0, -612.5, 87.5), (587.5, 0.0, 87.5), (575.0, 0.0, 87.5), (587.5, -625.0, 87.5), (575.0, -625.0, 87.5)], [], [(16, 17, 8, 2), (12, 13, 4, 5), (14, 3, 1, 16), (14, 0, 6, 15), (11, 10, 13, 12), (3, 14, 15, 7), (0, 14, 16, 2), (1, 9, 17, 16)])
me_cubegridtooloutput_022e9146_007.polygons.foreach_set('use_smooth', [True] * 8)
_k = set([(0, 14), (1, 16), (2, 16), (3, 14), (4, 5), (4, 13), (5, 12), (10, 11), (10, 13), (11, 12)])
me_cubegridtooloutput_022e9146_007.attributes.new('sharp_edge', 'BOOLEAN', 'EDGE').data.foreach_set('value', [ (min(e.vertices), max(e.vertices)) in _k for e in me_cubegridtooloutput_022e9146_007.edges])
_uv = me_cubegridtooloutput_022e9146_007.uv_layers.new(name='LightMapUV')
_uv.uv.foreach_set('vector', [0.125, 0.1875, 0.0, 0.1875, 0.0, -0.625, 0.125, -0.625, 0.125, 0.1875, 5.875, 0.1875, 5.875, 1.0, 0.125, 1.0, 6.0, 0.1875, 6.0, 1.0, 0.0, 1.0, 0.0, 0.1875, 0.0, 0.1875, 0.0, -0.625, 0.125, -0.625, 0.125, 0.1875, 0.125, -0.625, 5.875, -0.625, 5.875, 0.1875, 0.125, 0.1875, 0.0, 1.0, 0.0, 0.1875, 0.125, 0.1875, 0.125, 1.0, 6.0, -0.625, 6.0, 0.1875, 0.0, 0.1875, 0.0, -0.625, 0.125, 1.0, 0.0, 1.0, 0.0, 0.1875, 0.125, 0.1875])
me_cubegridtooloutput_022e9146_007.materials.append(mat_fbx_default_material)
me_cubegridtooloutput_022e9146_007.use_remesh_fix_poles = True
me_cubegridtooloutput_022e9146_007.use_remesh_preserve_attributes = False
me_cubegridtooloutput_022e9146_007.update()
me_cubegridtooloutput_022e9146_007.normals_split_custom_set([tuple(v) for v in zip(*[iter([0.0, -0.9914, 0.131, 0.0, -0.9876, 0.1571, 0.0, -1.0, 0.0, 0.0, -1.0, 0.0, -0.9894, 0.0, -0.1452, -0.9914, 0.0, -0.131, -0.9578, 0.0, -0.2873, -0.9578, 0.0, -0.2873, 0.9894, 0.0, 0.1452, 0.9578, 0.0, 0.2873, 0.9578, 0.0, 0.2873, 0.9914, 0.0, 0.131, 0.0, 1.0, 0.0, 0.0, 1.0, 0.0, 0.0, 1.0, 0.0, 0.0, 1.0, 0.0, -1.0, 0.0, 0.0, -1.0, 0.0, 0.0, -0.9914, 0.0, -0.131, -0.9894, 0.0, -0.1452, 0.0, 1.0, 0.0, 0.0, 1.0, 0.0, 0.0, 1.0, 0.0, 0.0, 1.0, 0.0, 1.0, 0.0, 0.0, 0.9894, 0.0, 0.1452, 0.9914, 0.0, 0.131, 1.0, 0.0, 0.0, 0.0, -0.9578, 0.2873, 0.0, -0.9578, 0.2873, 0.0, -0.9876, 0.1571, 0.0, -0.9914, 0.131])] * 3)])
me_cubegridtooloutput_022e9146_008 = bpy.data.meshes.new('CubeGridToolOutput_022E9146.008')
me_cubegridtooloutput_022e9146_008.from_pydata([(25.0, -12.5, 212.5), (575.0, -12.5, 212.5), (575.0, 0.0, 12.5), (575.0, 0.0, 212.5), (25.0, 0.0, 212.5), (25.0, 0.0, 12.5), (25.0, -12.5, 12.5), (575.0, -12.5, 12.5)], [], [(1, 0, 6, 7), (3, 2, 5, 4)])
me_cubegridtooloutput_022e9146_008.polygons.foreach_set('use_smooth', [True] * 2)
_k = set([(0, 1), (0, 6), (1, 7), (6, 7)])
me_cubegridtooloutput_022e9146_008.attributes.new('sharp_edge', 'BOOLEAN', 'EDGE').data.foreach_set('value', [ (min(e.vertices), max(e.vertices)) in _k for e in me_cubegridtooloutput_022e9146_008.edges])
_uv = me_cubegridtooloutput_022e9146_008.uv_layers.new(name='LightMapUV')
_uv.uv.foreach_set('vector', [5.75, 1.0, 0.0, 1.0, 0.0, -0.625, 5.75, -0.625, 0.0, 1.0, 0.0, -0.625, 5.75, -0.625, 5.75, 1.0])
me_cubegridtooloutput_022e9146_008.materials.append(mat_fbx_default_material)
me_cubegridtooloutput_022e9146_008.use_remesh_fix_poles = True
me_cubegridtooloutput_022e9146_008.use_remesh_preserve_attributes = False
me_cubegridtooloutput_022e9146_008.update()
me_cubegridtooloutput_022e9146_008.normals_split_custom_set([tuple(v) for v in zip(*[iter([0.0, -1.0, 0.0, 0.0, -1.0, 0.0, 0.0, -1.0, 0.0, 0.0, -1.0, 0.0, 0.0, 1.0, 0.0, 0.0, 1.0, 0.0, 0.0, 1.0, 0.0, 0.0, 1.0, 0.0])] * 3)])
me_cubegridtooloutput_022e9146_009 = bpy.data.meshes.new('CubeGridToolOutput_022E9146.009')
me_cubegridtooloutput_022e9146_009.from_pydata([(537.5, -575.0, 212.5), (62.5, -575.0, 212.5), (575.0, -625.0, 12.5), (537.5, -587.5, 212.5), (62.5, -587.5, 212.5), (25.0, -625.0, 12.5), (25.0, -612.5, 12.5), (575.0, -612.5, 12.5), (25.0, -625.0, 87.5), (575.0, -625.0, 87.5), (25.0, -612.5, 87.5), (575.0, -612.5, 87.5)], [], [(9, 8, 5, 2), (10, 1, 0, 11), (3, 4, 8, 9), (6, 10, 11, 7)])
me_cubegridtooloutput_022e9146_009.polygons.foreach_set('use_smooth', [True] * 4)
_k = set([(0, 1), (0, 11), (1, 10), (6, 7), (6, 10), (7, 11)])
me_cubegridtooloutput_022e9146_009.attributes.new('sharp_edge', 'BOOLEAN', 'EDGE').data.foreach_set('value', [ (min(e.vertices), max(e.vertices)) in _k for e in me_cubegridtooloutput_022e9146_009.edges])
_uv = me_cubegridtooloutput_022e9146_009.uv_layers.new(name='LightMapUV')
_uv.uv.foreach_set('vector', [5.75, 0.1875, 0.0, 0.1875, 0.0, -0.625, 5.75, -0.625, 5.75, 0.1875, 5.75, 1.0, 0.0, 1.0, 0.0, 0.1875, 5.75, 1.0, 0.0, 1.0, 0.0, 0.1875, 5.75, 0.1875, 5.75, -0.625, 5.75, 0.1875, 0.0, 0.1875, 0.0, -0.625])
me_cubegridtooloutput_022e9146_009.materials.append(mat_fbx_default_material)
me_cubegridtooloutput_022e9146_009.use_remesh_fix_poles = True
me_cubegridtooloutput_022e9146_009.use_remesh_preserve_attributes = False
me_cubegridtooloutput_022e9146_009.update()
me_cubegridtooloutput_022e9146_009.normals_split_custom_set([tuple(v) for v in zip(*[iter([0.0, -0.9914, 0.131, 0.0, -0.9914, 0.131, 0.0, -1.0, 0.0, 0.0, -1.0, 0.0, 0.0, 0.9914, -0.131, 0.0, 0.9578, -0.2873, 0.0, 0.9578, -0.2873, 0.0, 0.9914, -0.131, 0.0, -0.9578, 0.2873, 0.0, -0.9578, 0.2873, 0.0, -0.9914, 0.131, 0.0, -0.9914, 0.131, 0.0, 1.0, 0.0, 0.0, 0.9914, -0.131, 0.0, 0.9914, -0.131, 0.0, 1.0, 0.0])] * 3)])
me_cubegridtooloutput_022e9146_010 = bpy.data.meshes.new('CubeGridToolOutput_022E9146.010')
me_cubegridtooloutput_022e9146_010.from_pydata([(62.5, -12.5, 212.5), (537.5, -12.5, 212.5), (575.0, 0.0, 12.5), (537.5, 0.0, 212.5), (62.5, 0.0, 212.5), (25.0, 0.0, 12.5), (25.0, -12.5, 12.5), (575.0, -12.5, 12.5), (575.0, -12.5, 87.5), (25.0, -12.5, 87.5), (575.0, 0.0, 87.5), (25.0, 0.0, 87.5)], [], [(8, 9, 6, 7), (10, 2, 5, 11), (1, 0, 9, 8), (3, 10, 11, 4)])
me_cubegridtooloutput_022e9146_010.polygons.foreach_set('use_smooth', [True] * 4)
_k = set([(0, 1), (0, 9), (1, 8), (6, 7), (6, 9), (7, 8)])
me_cubegridtooloutput_022e9146_010.attributes.new('sharp_edge', 'BOOLEAN', 'EDGE').data.foreach_set('value', [ (min(e.vertices), max(e.vertices)) in _k for e in me_cubegridtooloutput_022e9146_010.edges])
_uv = me_cubegridtooloutput_022e9146_010.uv_layers.new(name='LightMapUV')
_uv.uv.foreach_set('vector', [5.75, 0.1875, 0.0, 0.1875, 0.0, -0.625, 5.75, -0.625, 0.0, 0.1875, 0.0, -0.625, 5.75, -0.625, 5.75, 0.1875, 5.75, 1.0, 0.0, 1.0, 0.0, 0.1875, 5.75, 0.1875, 0.0, 1.0, 0.0, 0.1875, 5.75, 0.1875, 5.75, 1.0])
me_cubegridtooloutput_022e9146_010.materials.append(mat_fbx_default_material)
me_cubegridtooloutput_022e9146_010.use_remesh_fix_poles = True
me_cubegridtooloutput_022e9146_010.use_remesh_preserve_attributes = False
me_cubegridtooloutput_022e9146_010.update()
me_cubegridtooloutput_022e9146_010.normals_split_custom_set([tuple(v) for v in zip(*[iter([0.0, -1.0, 0.0, 0.0, -1.0, 0.0, 0.0, -1.0, 0.0, 0.0, -1.0, 0.0, 0.0, 1.0, 0.0, 0.0, 1.0, 0.0, 0.0, 1.0, 0.0, 0.0, 1.0, 0.0, 0.0, -1.0, 0.0, 0.0, -1.0, 0.0, 0.0, -1.0, 0.0, 0.0, -1.0, 0.0, 0.0, 1.0, 0.0, 0.0, 1.0, 0.0, 0.0, 1.0, 0.0, 0.0, 1.0, 0.0])] * 3)])

# ---- objects
ob_walls = bpy.data.objects.new('Walls', me_cubegridtooloutput_022e9146)
ob_floor = bpy.data.objects.new('Floor', me_cubegridtooloutput_022e9146_001)
ob_roof = bpy.data.objects.new('Roof', me_cubegridtooloutput_022e9146_002)
ob_walls_001 = bpy.data.objects.new('Walls.001', me_cubegridtooloutput_022e9146_003)
ob_walls_002 = bpy.data.objects.new('Walls.002', me_cubegridtooloutput_022e9146_004)
ob_walls_003 = bpy.data.objects.new('Walls.003', me_cubegridtooloutput_022e9146_005)
ob_cube = bpy.data.objects.new('Cube', me_cube_001)
ob_cube_001 = bpy.data.objects.new('Cube.001', me_cube_002)
ob_walls_004 = bpy.data.objects.new('Walls.004', me_cubegridtooloutput_022e9146_006)
ob_walls_005 = bpy.data.objects.new('Walls.005', me_cubegridtooloutput_022e9146_007)
ob_walls_006 = bpy.data.objects.new('Walls.006', me_cubegridtooloutput_022e9146_008)
ob_walls_007 = bpy.data.objects.new('Walls.007', me_cubegridtooloutput_022e9146_009)
ob_walls_008 = bpy.data.objects.new('Walls.008', me_cubegridtooloutput_022e9146_010)

# ---- transforms, parenting, visibility, modifiers, constraints
ob_walls.location = (0.0, 0.0, 0.0)
ob_walls.scale = (0.01, 0.01, 0.01)
ob_walls.color = (0.8, 0.8, 0.8, 1.0)
ob_floor.location = (0.0, 0.0, 0.0)
ob_floor.scale = (0.01, 0.01, 0.01)
ob_floor.color = (0.8, 0.8, 0.8, 1.0)
ob_roof.location = (0.0, 0.0, 0.0)
ob_roof.scale = (0.01, 0.01, 0.01)
ob_roof.color = (0.8, 0.8, 0.8, 1.0)
ob_walls_001.location = (0.0, 0.0, 0.0)
ob_walls_001.scale = (0.01, 0.01, 0.01)
ob_walls_001.color = (0.8, 0.8, 0.8, 1.0)
ob_walls_002.location = (0.0, 0.0, 0.0)
ob_walls_002.scale = (0.01, 0.01, 0.01)
ob_walls_002.color = (0.8, 0.8, 0.8, 1.0)
ob_walls_003.location = (0.0, 0.0, 0.0)
ob_walls_003.scale = (0.01, 0.01, 0.01)
ob_walls_003.color = (0.8, 0.8, 0.8, 1.0)
ob_cube.location = (0.25, -3.094, 0.125)
ob_cube.rotation_euler = (-2.356, -3.894e-08, 1.571)
ob_cube_001.location = (3.0, -3.125, 0.0)
ob_cube_001.rotation_euler = (-0.0, 3.142, -0.0)
ob_walls_004.location = (0.0, 0.0, 0.0)
ob_walls_004.scale = (0.01, 0.01, 0.01)
ob_walls_004.color = (0.8, 0.8, 0.8, 1.0)
ob_walls_005.location = (0.0, 0.0, 0.0)
ob_walls_005.scale = (0.01, 0.01, 0.01)
ob_walls_005.color = (0.8, 0.8, 0.8, 1.0)
ob_walls_006.location = (0.0, 0.0, 0.0)
ob_walls_006.scale = (0.01, 0.01, 0.01)
ob_walls_006.color = (0.8, 0.8, 0.8, 1.0)
ob_walls_007.location = (0.0, 0.0, 0.0)
ob_walls_007.scale = (0.01, 0.01, 0.01)
ob_walls_007.color = (0.8, 0.8, 0.8, 1.0)
ob_walls_008.location = (0.0, 0.0, 0.0)
ob_walls_008.scale = (0.01, 0.01, 0.01)
ob_walls_008.color = (0.8, 0.8, 0.8, 1.0)

# ---- collection membership
col_collection.objects.link(ob_walls)
col_collection.objects.link(ob_floor)
col_collection.objects.link(ob_roof)
col_collection.objects.link(ob_walls_001)
col_collection.objects.link(ob_walls_002)
col_collection.objects.link(ob_walls_003)
col_collection.objects.link(ob_cube)
col_collection.objects.link(ob_cube_001)
col_collection.objects.link(ob_walls_004)
col_collection.objects.link(ob_walls_005)
col_collection.objects.link(ob_walls_006)
col_collection.objects.link(ob_walls_007)
col_collection.objects.link(ob_walls_008)

# ---- scene / render settings (as saved in the file)
scene.frame_start = 1; scene.frame_end = 250; scene.frame_set(1)
scene.render.engine = 'BLENDER_EEVEE_NEXT'
scene.render.fps = 25
scene.cycles.sampling_pattern = 'TABULATED_SOBOL'
scene.cycles.use_light_tree = False
scene.view_settings.view_transform = 'Filmic'
bpy.context.view_layer.update()

# ---- added for rendering (the .blend has no active camera and no usable light): camera, sun
cam_auto = bpy.data.cameras.new('AutoCamera')
cam_auto.lens = 50.0
cam_auto.sensor_width = 36.0
cam_auto.clip_end = 1000.0
ob_auto_camera = bpy.data.objects.new('AutoCamera', cam_auto)
scene.collection.objects.link(ob_auto_camera)
ob_auto_camera.location = (11.2436, -13.4299, 8.05741)
ob_auto_camera.rotation_euler = (1.09748, -7.21219e-08, 0.694738)
scene.camera = ob_auto_camera
light_auto_sun = bpy.data.lights.new('AutoSun', 'SUN')
light_auto_sun.energy = 3.0
light_auto_sun.angle = 0.0523599
ob_auto_sun = bpy.data.objects.new('AutoSun', light_auto_sun)
scene.collection.objects.link(ob_auto_sun)
ob_auto_sun.rotation_euler = (0.872665, 0.174533, 0.523599)
bpy.context.view_layer.update()
